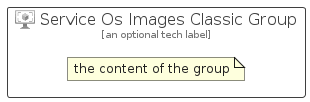

The diagram above was rendered by PlantUML. Its source (embedded in the PNG):
@startuml
' configures the library
!global $INCLUSION_MODE="local"
!global $LIB_BASE_LOCATION="../../.."

' loads the library's bootstrap
!include $LIB_BASE_LOCATION/bootstrap.puml

' loads the package bootstrap
include('azure-20/bootstrap')

' loads the Item which embeds the element ServiceOsImagesClassicGroup
include('azure-20/Item/Compute/ServiceOsImagesClassic')

' renders the element
ServiceOsImagesClassicGroup('ServiceOsImagesClassicGroup', 'Service Os Images Classic Group', 'an optional tech label') {
    note as note
        the content of the group
    end note
}
@enduml